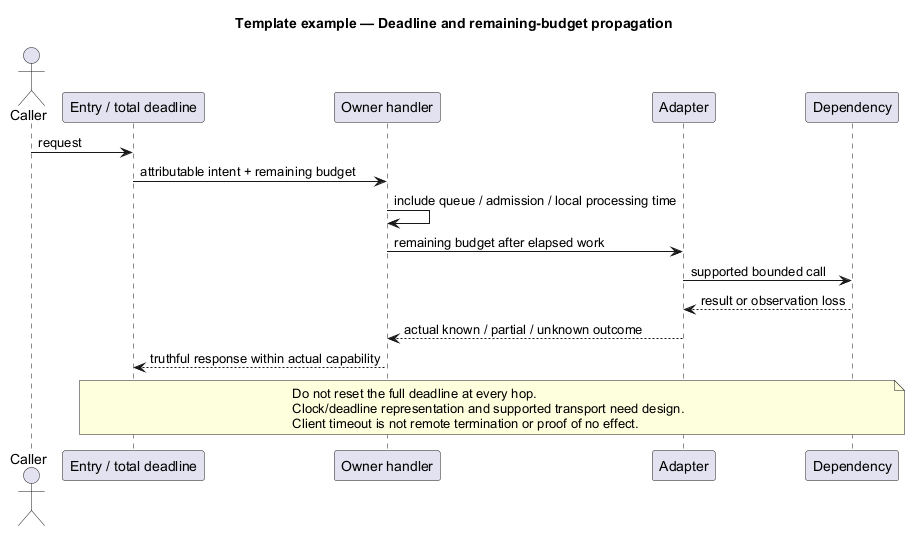

The diagram above was rendered by PlantUML. Its source (embedded in the PNG):
@startuml
' OWNER-MVP-2026-11-04 review: Reference / reusable template. Illustrative contract/model/pattern, not a product release commitment.
title Template example — Deadline and remaining-budget propagation
skinparam backgroundColor white
skinparam shadowing false
skinparam defaultFontName Arial
skinparam classAttributeIconSize 0

actor Caller
participant "Entry / total deadline" as E
participant "Owner handler" as H
participant "Adapter" as A
participant "Dependency" as D
Caller -> E : request
E -> H : attributable intent + remaining budget
H -> H : include queue / admission / local processing time
H -> A : remaining budget after elapsed work
A -> D : supported bounded call
D --> A : result or observation loss
A --> H : actual known / partial / unknown outcome
H --> E : truthful response within actual capability
note over E,D
 Do not reset the full deadline at every hop.
 Clock/deadline representation and supported transport need design.
 Client timeout is not remote termination or proof of no effect.
end note

@enduml